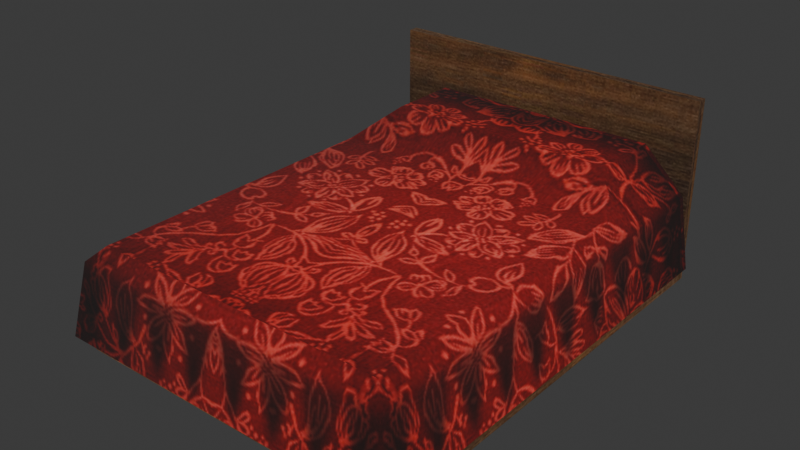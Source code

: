 # Source: bed0.1.blend  (saved by Blender 5.0.119; exported with 4.5.12 LTS)
import bpy
from mathutils import Matrix  # noqa: F401  (used for matrix-valued properties, if any)

bpy.ops.wm.read_factory_settings(use_empty=True)
scene = bpy.context.scene
scene.name = 'Scene'

# ---- collections
col_collection = bpy.data.collections.new('Collection'); scene.collection.children.link(col_collection)

# ---- images (referenced by path relative to the original .blend; pixels are not part of the script)
import os
ASSET_DIR = os.environ.get("B2B_ASSET_DIR", "")  # directory of the original .blend (textures are referenced by path, not embedded)
HERE = os.path.dirname(os.path.abspath(__file__))  # packed textures are extracted next to this script under _unpacked/

def load_image(name, relpath, width, height, colorspace="sRGB"):
    """Load a texture the original file referenced (path relative to the .blend, or extracted next to this script)."""
    p = next((c for c in (os.path.join(HERE, relpath), os.path.join(ASSET_DIR, relpath)) if relpath and os.path.exists(c)), "")
    if p:
        img = bpy.data.images.load(p, check_existing=True)
        img.name = name
    else:  # same state as the original file: an image datablock whose file is absent (Cycles renders it pink)
        img = bpy.data.images.new(name, width, height)
        img.source = "FILE"
        img.filepath = "//" + (relpath or name)
    img.colorspace_settings.name = colorspace
    return img
img_t_bed_png = load_image('T_Bed.png', '_unpacked/T_Bed.c60249e5.png', 512, 256, 'sRGB')

# ---- materials (node trees are filled in below, after node groups)
mat_m_bed = bpy.data.materials.new('M_Bed')
mat_m_bed.roughness = 1.0

# ---- material node trees
mat_m_bed.use_nodes = True; mat_m_bed.node_tree.nodes.clear()
_N = mat_m_bed.node_tree.nodes; _L = mat_m_bed.node_tree.links
n0 = _N.new('ShaderNodeBsdfPrincipled'); n0.name = 'Principled BSDF'; n0.location = (0, 300)
n0.inputs[2].default_value = 1.0
n1 = _N.new('ShaderNodeOutputMaterial'); n1.name = 'Material Output'; n1.location = (280, 300)
n2 = _N.new('ShaderNodeTexImage'); n2.name = 'Image Texture'; n2.location = (-480, 300)
n2.image = img_t_bed_png
n2.extension = 'EXTEND'
_L.new(n2.outputs[0], n0.inputs[0])
_L.new(n2.outputs[1], n0.inputs[4])
_L.new(n0.outputs[0], n1.inputs[0])
n1.is_active_output = True

# ---- world
world_world = bpy.data.worlds.new('World'); scene.world = world_world
world_world.use_nodes = True; world_world.node_tree.nodes.clear()
_N = world_world.node_tree.nodes; _L = world_world.node_tree.links
n0 = _N.new('ShaderNodeOutputWorld'); n0.name = 'World Output'; n0.location = (200, 100)
n1 = _N.new('ShaderNodeBackground'); n1.name = 'Background'; n1.location = (-200, 100)
n1.inputs[0].default_value = (0.05088, 0.05088, 0.05088, 1.0)
_L.new(n1.outputs[0], n0.inputs[0])
n0.is_active_output = True
world_world.color = (0.05088, 0.05088, 0.05088)
world_world.sun_shadow_jitter_overblur = 0.0

# ---- meshes
me_cube_002 = bpy.data.meshes.new('Cube.002')
me_cube_002.from_pydata([(-1.192e-07, -0.891, 0.0), (-1.192e-07, -0.891, 0.275), (-1.192e-07, 0.891, 0.0), (-1.192e-07, 0.891, 0.275), (2.354, -0.891, 0.0), (2.354, 0.891, 0.0), (0.055, 0.891, 0.0), (0.055, -0.891, 0.0), (-1.192e-07, -0.891, 0.99), (-1.192e-07, 0.891, 0.99), (0.055, -0.891, 0.99), (0.055, 0.891, 0.99), (0.055, 0.891, 0.275), (2.354, 0.891, 0.275), (2.354, -0.891, 0.275), (0.055, -0.891, 0.275), (0.055, 0.891, 0.275), (0.055, -0.891, 0.275), (2.429, -0.9312, 0.09286), (0.05427, -0.9312, 0.09286), (2.429, 0.9312, 0.09286), (0.05427, 0.9312, 0.09286), (2.289, -0.7912, 0.5549), (2.364, -0.8663, 0.4798), (0.05427, -0.8662, 0.4798), (0.05427, -0.7912, 0.5549), (2.289, 0.7912, 0.5549), (2.364, 0.8662, 0.4798), (0.05427, 0.7912, 0.5549), (0.05427, 0.8662, 0.4798), (0.678, -0.9312, 0.09286), (0.678, 0.9312, 0.09286), (0.678, -0.7912, 0.5549), (0.678, -0.8663, 0.4798), (0.678, 0.7912, 0.5549), (0.678, 0.8662, 0.4798), (0.447, -0.6329, 0.705), (0.05427, -0.6329, 0.705), (0.05427, 0.6329, 0.705), (0.447, 0.6329, 0.705), (2.429, -2.673e-07, 0.09286), (2.289, -2.567e-07, 0.5549), (2.364, -2.624e-07, 0.4798), (0.678, -1.35e-07, 0.5549), (0.05427, -8.795e-08, 0.705), (0.447, -1.176e-07, 0.705)], [], [(0, 1, 3, 2), (6, 12, 13, 5), (5, 13, 14, 4), (7, 15, 1, 0), (6, 5, 4, 7), (3, 1, 8, 9), (2, 6, 7, 0), (4, 14, 15, 7), (2, 3, 12, 6), (11, 9, 8, 10), (12, 3, 9, 11), (1, 15, 10, 8), (12, 15, 14, 13), (17, 16, 12, 11, 10, 15), (32, 25, 24, 33), (34, 26, 27, 35), (41, 22, 23, 42), (40, 42, 23, 18), (30, 33, 24, 19), (43, 32, 22, 41), (31, 35, 27, 20), (21, 29, 35, 31), (43, 34, 39, 45), (18, 23, 33, 30), (28, 34, 35, 29), (22, 32, 33, 23), (44, 37, 36, 45), (25, 32, 36, 37), (34, 28, 38, 39), (38, 44, 45, 39), (32, 43, 45, 36), (34, 43, 41, 26), (20, 27, 42, 40), (26, 41, 42, 27)])
me_cube_002.polygons.foreach_set('use_smooth', [True] * 34)
_k = set([(0, 1), (0, 2), (0, 7), (1, 8), (2, 3), (2, 6), (3, 9), (4, 5), (4, 7), (4, 14), (5, 6), (5, 13), (8, 9), (8, 10), (9, 11), (10, 11), (10, 15), (11, 12), (12, 13), (13, 14), (14, 15)])
me_cube_002.attributes.new('sharp_edge', 'BOOLEAN', 'EDGE').data.foreach_set('value', [ (min(e.vertices), max(e.vertices)) in _k for e in me_cube_002.edges])
_uv = me_cube_002.uv_layers.new(name='UVMap')
_uv.uv.foreach_set('vector', [0.5314, 0.1445, 0.5314, 0.286, 0.9631, 0.286, 0.9631, 0.1445, 0.5518, 0.3962, 0.5518, 0.5283, 0.9631, 0.5283, 0.9631, 0.3962, 0.9415, 0.4, 0.9415, 0.525, 0.553, 0.525, 0.553, 0.4, 0.8884, 0.5109, 0.8201, 0.5109, 0.8201, 0.4891, 0.8884, 0.4891, 0.5314, 0.5967, 0.9631, 0.5967, 0.9631, 0.0283, 0.5314, 0.0283, 0.9631, 0.286, 0.5314, 0.286, 0.5314, 0.6457, 0.9631, 0.6457, 0.5213, 0.5967, 0.5314, 0.5967, 0.5314, 0.0283, 0.5213, 0.0283, 0.9631, 0.3962, 0.9631, 0.5283, 0.5518, 0.5283, 0.5518, 0.3962, 0.8884, 0.4891, 0.8201, 0.4891, 0.8201, 0.5109, 0.8884, 0.5109, 0.506, 0.5109, 0.506, 0.4891, 0.9977, 0.4891, 0.9977, 0.5109, 0.8201, 0.5109, 0.8201, 0.4891, 0.6426, 0.4891, 0.6426, 0.5109, 0.8201, 0.4891, 0.8201, 0.5109, 0.6426, 0.5109, 0.6426, 0.4891, 0.5314, 0.5967, 0.5314, 0.0283, 0.9631, 0.0283, 0.9631, 0.5967, 0.5314, 0.01562, 0.9631, 0.01562, 0.9631, 0.01562, 0.9631, 0.3767, 0.5314, 0.3767, 0.5314, 0.01562, 0.368, 0.2276, 0.4951, 0.2276, 0.4951, 0.1843, 0.368, 0.1843, 0.368, 0.2276, 0.03967, 0.2276, 0.02437, 0.1843, 0.368, 0.1843, 0.2009, 0.2276, 0.03967, 0.2276, 0.02437, 0.1843, 0.2009, 0.1843, 0.2009, 0.02443, 0.2009, 0.1843, 0.02437, 0.1843, 0.01113, 0.02443, 0.368, 0.02443, 0.368, 0.1843, 0.4951, 0.1843, 0.4951, 0.02443, 0.3689, 0.5508, 0.368, 0.2276, 0.03968, 0.2276, 0.03887, 0.5508, 0.368, 0.02443, 0.368, 0.1843, 0.02437, 0.1843, 0.01113, 0.02443, 0.4951, 0.02443, 0.4951, 0.1843, 0.368, 0.1843, 0.368, 0.02443, 0.3689, 0.5508, 0.368, 0.2276, 0.4148, 0.3165, 0.4139, 0.5508, 0.01113, 0.02443, 0.02437, 0.1843, 0.368, 0.1843, 0.368, 0.02443, 0.4951, 0.2276, 0.368, 0.2276, 0.368, 0.1843, 0.4951, 0.1843, 0.03967, 0.2276, 0.368, 0.2276, 0.368, 0.1843, 0.02437, 0.1843, 0.4959, 0.5508, 0.4951, 0.3165, 0.4148, 0.3165, 0.4139, 0.5508, 0.4951, 0.2276, 0.368, 0.2276, 0.4151, 0.3165, 0.4951, 0.3165, 0.368, 0.2276, 0.4951, 0.2276, 0.4951, 0.3165, 0.4151, 0.3165, 0.4951, 0.3165, 0.4959, 0.5508, 0.4139, 0.5508, 0.4148, 0.3165, 0.368, 0.2276, 0.3689, 0.5508, 0.4139, 0.5508, 0.4148, 0.3165, 0.368, 0.2276, 0.3689, 0.5508, 0.03887, 0.5508, 0.03968, 0.2276, 0.01113, 0.02443, 0.02437, 0.1843, 0.2009, 0.1843, 0.2009, 0.02443, 0.03967, 0.2276, 0.2009, 0.2276, 0.2009, 0.1843, 0.02437, 0.1843])
me_cube_002.materials.append(mat_m_bed)
me_cube_002.update()
me_cube_002.normals_split_custom_set([tuple(v) for v in zip(*[iter([-1.0, 0.0, 0.0, -1.0, 0.0, 0.0, -1.0, 0.0, 0.0, -1.0, 0.0, 0.0, 0.0, 1.0, 0.0, 0.0, 1.0, 0.0, 0.0, 1.0, 0.0, 0.0, 1.0, 0.0, 1.0, 0.0, 0.0, 1.0, 0.0, 0.0, 1.0, 0.0, 0.0, 1.0, 0.0, 0.0, 0.0, -1.0, 0.0, 0.0, -1.0, 0.0, 0.0, -1.0, 0.0, 0.0, -1.0, 0.0, 0.0, 0.0, -1.0, 0.0, 0.0, -1.0, 0.0, 0.0, -1.0, 0.0, 0.0, -1.0, -1.0, 0.0, 0.0, -1.0, 0.0, 0.0, -1.0, 0.0, 0.0, -1.0, 0.0, 0.0, 0.0, 0.0, -1.0, 0.0, 0.0, -1.0, 0.0, 0.0, -1.0, 0.0, 0.0, -1.0, 0.0, -1.0, 0.0, 0.0, -1.0, 0.0, 0.0, -1.0, 0.0, 0.0, -1.0, 0.0, 0.0, 1.0, 0.0, 0.0, 1.0, 0.0, 0.0, 1.0, 0.0, 0.0, 1.0, 0.0, 0.0, 0.0, 1.0, 0.0, 0.0, 1.0, 0.0, 0.0, 1.0, 0.0, 0.0, 1.0, 0.0, 1.0, 0.0, 0.0, 1.0, 0.0, 0.0, 1.0, 0.0, 0.0, 1.0, 0.0, 0.0, -1.0, 0.0, 0.0, -1.0, 0.0, 0.0, -1.0, 0.0, 0.0, -1.0, 0.0, 0.0, 0.0, 1.0, 0.0, 0.0, 1.0, 0.0, 0.0, 1.0, 0.0, 0.0, 1.0, 1.0, 0.0, 0.0, 1.0, 0.0, 0.0, 1.0, 0.0, 0.0, 1.0, 0.0, 0.0, 1.0, 0.0, 0.0, 1.0, 0.0, 0.0, 0.09653, -0.4628, 0.8812, -7.084e-08, -0.6978, 0.7163, -8.703e-08, -0.8889, 0.4581, -7.643e-08, -0.8889, 0.4581, 0.09653, 0.4628, 0.8812, 0.3002, 0.3002, 0.9054, 0.6142, 0.6142, 0.4956, 7.643e-08, 0.8889, 0.4581, 0.3827, 0.0, 0.9239, 0.3002, -0.3002, 0.9054, 0.6142, -0.6142, 0.4956, 0.8889, 0.0, 0.4581, 0.9862, 0.0, 0.1656, 0.8889, 0.0, 0.4581, 0.6142, -0.6142, 0.4956, 0.688, -0.688, 0.231, -8.02e-08, -0.9862, 0.1656, -7.643e-08, -0.8889, 0.4581, -8.703e-08, -0.8889, 0.4581, -9.134e-08, -0.9862, 0.1656, 0.2842, -2.971e-08, 0.9588, 0.09653, -0.4628, 0.8812, 0.3002, -0.3002, 0.9054, 0.3827, 0.0, 0.9239, 8.02e-08, 0.9862, 0.1656, 7.643e-08, 0.8889, 0.4581, 0.6142, 0.6142, 0.4956, 0.688, 0.688, 0.231, 9.134e-08, 0.9862, 0.1656, 8.703e-08, 0.8889, 0.4581, 7.643e-08, 0.8889, 0.4581, 8.02e-08, 0.9862, 0.1656, 0.2842, -2.971e-08, 0.9588, 0.09653, 0.4628, 0.8812, 0.2098, 0.302, 0.9299, 0.2842, -2.971e-08, 0.9588, 0.688, -0.688, 0.231, 0.6142, -0.6142, 0.4956, -7.643e-08, -0.8889, 0.4581, -8.02e-08, -0.9862, 0.1656, 7.084e-08, 0.6978, 0.7163, 0.09653, 0.4628, 0.8812, 7.643e-08, 0.8889, 0.4581, 8.703e-08, 0.8889, 0.4581, 0.3002, -0.3002, 0.9054, 0.09653, -0.4628, 0.8812, -7.643e-08, -0.8889, 0.4581, 0.6142, -0.6142, 0.4956, 5.995e-08, 0.0, 1.0, 2.837e-08, -0.3705, 0.9288, 0.2098, -0.302, 0.9299, 0.2842, -2.971e-08, 0.9588, -7.084e-08, -0.6978, 0.7163, 0.09653, -0.4628, 0.8812, 0.2098, -0.302, 0.9299, 2.837e-08, -0.3705, 0.9288, 0.09653, 0.4628, 0.8812, 7.084e-08, 0.6978, 0.7163, 3.618e-08, 0.3705, 0.9288, 0.2098, 0.302, 0.9299, 3.618e-08, 0.3705, 0.9288, 5.995e-08, 0.0, 1.0, 0.2842, -2.971e-08, 0.9588, 0.2098, 0.302, 0.9299, 0.09653, -0.4628, 0.8812, 0.2842, -2.971e-08, 0.9588, 0.2842, -2.971e-08, 0.9588, 0.2098, -0.302, 0.9299, 0.09653, 0.4628, 0.8812, 0.2842, -2.971e-08, 0.9588, 0.3827, 0.0, 0.9239, 0.3002, 0.3002, 0.9054, 0.688, 0.688, 0.231, 0.6142, 0.6142, 0.4956, 0.8889, 0.0, 0.4581, 0.9862, 0.0, 0.1656, 0.3002, 0.3002, 0.9054, 0.3827, 0.0, 0.9239, 0.8889, 0.0, 0.4581, 0.6142, 0.6142, 0.4956])] * 3)])

# ---- objects
ob_bed = bpy.data.objects.new('Bed', me_cube_002)

# ---- transforms, parenting, visibility, modifiers, constraints
ob_bed.location = (0.0, 1.044, 0.0)
ob_bed.rotation_euler = (-1.629e-07, 8.709e-15, -1.571)

# ---- collection membership
col_collection.objects.link(ob_bed)

# ---- scene / render settings (as saved in the file)
scene.frame_start = 1; scene.frame_end = 250; scene.frame_set(1)
scene.render.engine = 'BLENDER_EEVEE_NEXT'
scene.render.bake_bias = 0.0
scene.render.bake_samples = 0
scene.cycles.sampling_pattern = 'TABULATED_SOBOL'
scene.eevee.use_volume_custom_range = False
bpy.context.view_layer.update()

# ---- added for rendering (the .blend has no active camera and no usable light): camera, sun
cam_auto = bpy.data.cameras.new('AutoCamera')
cam_auto.lens = 50.0
cam_auto.sensor_width = 36.0
cam_auto.clip_end = 1000.0
ob_auto_camera = bpy.data.objects.new('AutoCamera', cam_auto)
scene.collection.objects.link(ob_auto_camera)
ob_auto_camera.location = (2.97657, -3.74265, 2.87626)
ob_auto_camera.rotation_euler = (1.09748, -7.21219e-08, 0.694738)
scene.camera = ob_auto_camera
light_auto_sun = bpy.data.lights.new('AutoSun', 'SUN')
light_auto_sun.energy = 3.0
light_auto_sun.angle = 0.0523599
ob_auto_sun = bpy.data.objects.new('AutoSun', light_auto_sun)
scene.collection.objects.link(ob_auto_sun)
ob_auto_sun.rotation_euler = (0.872665, 0.174533, 0.523599)
bpy.context.view_layer.update()
